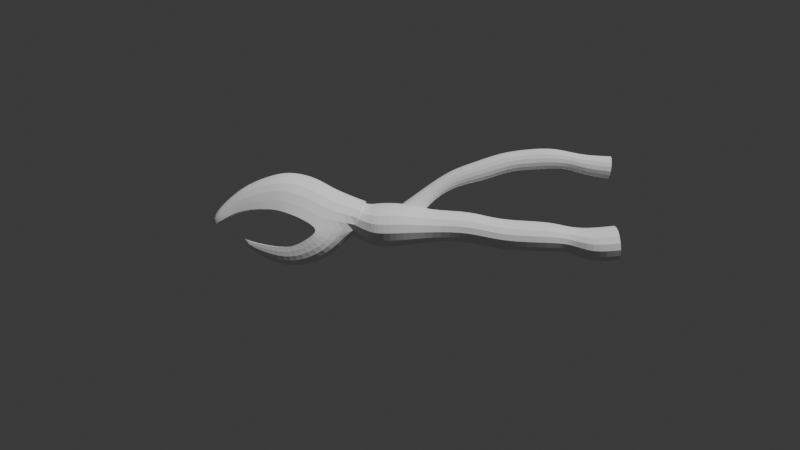 # Source: Arm.blend  (saved by Blender 4.1.24; exported with 4.5.12 LTS)
import bpy
from mathutils import Matrix  # noqa: F401  (used for matrix-valued properties, if any)

bpy.ops.wm.read_factory_settings(use_empty=True)
scene = bpy.context.scene
scene.name = 'Scene'

# ---- collections
col_collection = bpy.data.collections.new('Collection'); scene.collection.children.link(col_collection)

# ---- world
world_world = bpy.data.worlds.new('World'); scene.world = world_world
world_world.use_nodes = True; world_world.node_tree.nodes.clear()
_N = world_world.node_tree.nodes; _L = world_world.node_tree.links
n0 = _N.new('ShaderNodeOutputWorld'); n0.name = 'World Output'; n0.location = (300, 300)
n1 = _N.new('ShaderNodeBackground'); n1.name = 'Background'; n1.location = (10, 300)
n1.inputs[0].default_value = (0.05088, 0.05088, 0.05088, 1.0)
_L.new(n1.outputs[0], n0.inputs[0])
n0.is_active_output = True
world_world.color = (0.05088, 0.05088, 0.05088)
world_world.use_sun_shadow = False
world_world.sun_shadow_jitter_overblur = 0.0

# ---- cameras
cam_camera_001 = bpy.data.cameras.new('Camera.001')

# ---- meshes
me_cube_001 = bpy.data.meshes.new('Cube.001')
me_cube_001.from_pydata([(-1.0, -1.444, -1.0), (-1.0, -1.444, 1.0), (-1.0, 1.444, -1.0), (-1.0, 1.444, 1.0), (0.1218, -1.444, -0.9561), (0.1218, -1.444, 1.044), (0.1218, 1.444, -0.9561), (0.1218, 1.444, 1.044), (-1.567, -1.227, -0.7172), (-1.179, -1.227, 0.9367), (-1.567, 1.227, -0.7172), (-1.179, 1.227, 0.9367), (-2.175, -1.067, -0.3427), (-1.599, -1.067, 1.002), (-2.175, 1.046, -0.3427), (-1.599, 1.046, 1.002), (1.279, -1.001, -0.7224), (1.279, 1.001, -0.7224), (1.279, 1.001, 0.6638), (1.279, -1.001, 0.6638), (2.966, -1.001, 0.6574), (2.778, -1.001, -0.716), (2.966, 1.001, 0.6574), (2.778, 1.001, -0.716), (4.1, -1.001, 0.2632), (4.241, -1.001, -1.116), (4.1, 1.001, 0.2632), (4.241, 1.001, -1.116), (6.171, -1.001, 0.2244), (6.312, -1.001, -1.155), (6.171, 1.001, 0.2244), (6.312, 1.001, -1.155), (7.019, -0.8097, -0.02316), (7.133, -0.8097, -1.139), (7.019, 0.8097, -0.02316), (7.133, 0.8097, -1.139), (7.787, -1.127, -0.08046), (7.946, -1.127, -1.634), (7.787, 1.127, -0.08046), (7.946, 1.127, -1.634), (8.958, -1.127, 0.03955), (9.118, -1.127, -1.514), (8.958, 1.127, 0.03955), (9.118, 1.127, -1.514), (-0.136, -0.5199, 0.7836), (0.7248, -0.5199, 0.2001), (-0.136, 0.5199, 0.7836), (0.7248, 0.5199, 0.2001), (1.023, 0.3299, 1.606), (1.023, -0.3299, 1.606), (1.461, -0.3299, 1.113), (1.461, 0.3299, 1.113), (2.082, 0.3892, 2.337), (2.082, -0.3892, 2.337), (2.436, -0.3892, 1.644), (2.436, 0.3892, 1.644), (3.057, 0.4699, 2.657), (3.057, -0.4699, 2.657), (3.484, -0.4699, 1.82), (3.484, 0.4699, 1.82), (4.168, 0.4699, 3.066), (4.168, -0.4699, 3.066), (4.595, -0.4699, 2.229), (4.595, 0.4699, 2.229), (5.255, 0.4699, 3.213), (5.255, -0.4699, 3.213), (5.315, -0.4699, 2.275), (5.315, 0.4699, 2.275), (6.304, 0.4699, 3.28), (6.304, -0.4699, 3.28), (6.364, -0.4699, 2.342), (6.364, 0.4699, 2.342), (7.09, 0.3865, 3.105), (7.09, -0.3865, 3.105), (7.017, -0.3865, 2.335), (7.017, 0.3865, 2.335), (7.786, 0.4506, 2.962), (7.786, -0.4506, 2.962), (7.7, -0.4506, 2.065), (7.7, 0.4506, 2.065), (8.814, 0.5122, 2.926), (8.814, -0.5122, 2.926), (8.717, -0.5122, 1.906), (8.717, 0.5122, 1.906), (-2.041, -1.195, -0.4641), (-1.389, -1.195, 1.058), (-2.041, 1.195, -0.4641), (-1.389, 1.195, 1.058), (-3.31, -1.366, -0.1762), (-2.739, -1.366, 1.575), (-3.31, 1.366, -0.1762), (-2.739, 1.366, 1.575), (-3.878, -1.366, 0.2193), (-3.431, -1.366, 2.057), (-3.878, 1.366, 0.2193), (-3.431, 1.366, 2.057), (-4.714, -1.283, 0.5561), (-4.475, -1.283, 2.316), (-4.714, 1.283, 0.5561), (-4.475, 1.283, 2.316), (-5.262, -1.105, 0.6735), (-5.28, -1.105, 2.203), (-5.262, 1.105, 0.6735), (-5.28, 1.105, 2.203), (-6.185, -0.8084, 0.6679), (-6.397, -0.8084, 1.767), (-6.185, 0.8084, 0.6679), (-6.397, 0.8084, 1.767), (-6.894, -0.5226, 0.5015), (-7.134, -0.5226, 1.185), (-6.894, 0.5227, 0.5015), (-7.134, 0.5227, 1.185), (-7.436, -0.3513, 0.1806), (-7.696, -0.3513, 0.592), (-7.436, 0.3513, 0.1806), (-7.696, 0.3513, 0.592), (-7.985, 1.074e-06, -0.06723), (-3.586, 1.366, -0.4482), (-2.849, -1.195, -1.346), (-2.849, 1.195, -1.346), (-3.586, -1.366, -0.4483), (-4.398, 1.065, -0.9439), (-4.179, 0.9325, -1.823), (-4.179, -0.9325, -1.823), (-4.398, -1.065, -0.9439), (-5.25, 0.8259, -0.8907), (-5.374, 0.7229, -1.582), (-5.374, -0.7229, -1.582), (-5.25, -0.8259, -0.8907), (-6.129, 0.4027, -0.7202), (-6.272, 0.3525, -1.031), (-6.272, -0.3525, -1.031), (-6.129, -0.4027, -0.7202), (-6.663, -2.136e-06, -0.5272)], [], [(1, 3, 11, 9), (2, 3, 7, 6), (5, 4, 16, 19), (4, 5, 1, 0), (2, 6, 4, 0), (7, 3, 1, 5), (8, 9, 13, 12), (2, 0, 8, 10), (3, 2, 10, 11), (0, 1, 9, 8), (9, 11, 15, 13), (10, 8, 12, 14), (11, 10, 14, 15), (4, 6, 17, 16), (86, 87, 85, 84), (17, 18, 22, 23), (7, 5, 19, 18), (6, 7, 18, 17), (21, 23, 27, 25), (18, 19, 20, 22), (19, 16, 21, 20), (16, 17, 23, 21), (27, 26, 30, 31), (20, 21, 25, 24), (23, 22, 26, 27), (22, 20, 24, 26), (29, 31, 35, 33), (26, 24, 28, 30), (25, 27, 31, 29), (24, 25, 29, 28), (32, 33, 37, 36), (28, 29, 33, 32), (31, 30, 34, 35), (30, 28, 32, 34), (39, 38, 42, 43), (35, 34, 38, 39), (34, 32, 36, 38), (33, 35, 39, 37), (38, 36, 40, 42), (37, 39, 43, 41), (36, 37, 41, 40), (51, 48, 52, 55), (46, 44, 49, 48), (47, 46, 48, 51), (44, 45, 50, 49), (45, 47, 51, 50), (54, 55, 59, 58), (49, 50, 54, 53), (50, 51, 55, 54), (48, 49, 53, 52), (58, 59, 63, 62), (52, 53, 57, 56), (55, 52, 56, 59), (53, 54, 58, 57), (63, 60, 64, 67), (56, 57, 61, 60), (59, 56, 60, 63), (57, 58, 62, 61), (66, 67, 71, 70), (61, 62, 66, 65), (62, 63, 67, 66), (60, 61, 65, 64), (68, 69, 73, 72), (64, 65, 69, 68), (67, 64, 68, 71), (65, 66, 70, 69), (75, 72, 76, 79), (71, 68, 72, 75), (69, 70, 74, 73), (70, 71, 75, 74), (78, 79, 83, 82), (73, 74, 78, 77), (74, 75, 79, 78), (72, 73, 77, 76), (76, 77, 81, 80), (79, 76, 80, 83), (77, 78, 82, 81), (85, 87, 91, 89), (91, 90, 94, 95), (90, 86, 119, 117), (87, 86, 90, 91), (84, 85, 89, 88), (93, 95, 99, 97), (88, 89, 93, 92), (89, 91, 95, 93), (90, 88, 92, 94), (97, 99, 103, 101), (94, 92, 96, 98), (95, 94, 98, 99), (92, 93, 97, 96), (103, 102, 106, 107), (98, 96, 100, 102), (99, 98, 102, 103), (96, 97, 101, 100), (105, 107, 111, 109), (100, 101, 105, 104), (101, 103, 107, 105), (102, 100, 104, 106), (110, 108, 112, 114), (106, 104, 108, 110), (107, 106, 110, 111), (104, 105, 109, 108), (115, 114, 116), (111, 110, 114, 115), (108, 109, 113, 112), (109, 111, 115, 113), (86, 84, 118, 119), (112, 113, 116), (113, 115, 116), (114, 112, 116), (120, 117, 121, 124), (84, 88, 120, 118), (88, 90, 117, 120), (122, 123, 127, 126), (117, 119, 122, 121), (118, 120, 124, 123), (119, 118, 123, 122), (128, 125, 129, 132), (123, 124, 128, 127), (124, 121, 125, 128), (121, 122, 126, 125), (129, 130, 133), (125, 126, 130, 129), (126, 127, 131, 130), (127, 128, 132, 131), (130, 131, 133), (131, 132, 133), (132, 129, 133)])
_k = {(12, 14): 1.0, (12, 13): 1.0, (13, 15): 1.0, (14, 15): 1.0, (84, 86): 1.0, (84, 85): 1.0, (85, 87): 1.0, (86, 87): 1.0, (90, 94): 1.0, (88, 92): 1.0, (92, 96): 1.0, (94, 98): 1.0, (96, 100): 1.0, (98, 102): 1.0, (102, 106): 1.0, (100, 104): 1.0, (104, 108): 1.0, (106, 110): 1.0, (108, 112): 1.0, (110, 114): 1.0, (88, 120): 1.0, (90, 117): 1.0, (112, 116): 1.0, (114, 116): 1.0, (117, 121): 1.0, (120, 124): 1.0, (124, 128): 1.0, (121, 125): 1.0, (125, 129): 1.0, (128, 132): 1.0, (129, 133): 1.0, (132, 133): 1.0}
me_cube_001.attributes.new('crease_edge', 'FLOAT', 'EDGE').data.foreach_set('value', [_k.get((min(e.vertices), max(e.vertices)), 0.0) for e in me_cube_001.edges])
_uv = me_cube_001.uv_layers.new(name='UVMap')
_uv.uv.foreach_set('vector', [0.7728, 0.09319, 0.6775, 0.07838, 0.6832, 0.07266, 0.7696, 0.08494, 0.6121, 0.04948, 0.6775, 0.07838, 0.672, 0.1164, 0.5924, 0.1032, 0.7663, 0.1282, 0.8275, 0.1327, 0.8256, 0.1814, 0.7601, 0.1764, 0.8275, 0.1327, 0.7663, 0.1282, 0.7728, 0.09319, 0.8298, 0.09507, 0.9376, 0.07588, 0.9438, 0.1313, 0.8275, 0.1327, 0.8298, 0.09507, 0.672, 0.1164, 0.6775, 0.07838, 0.7728, 0.09319, 0.7663, 0.1282, 0.8264, 0.07225, 0.7696, 0.08494, 0.7664, 0.06886, 0.8194, 0.0473, 0.9376, 0.07588, 0.8298, 0.09507, 0.8264, 0.07225, 0.9216, 0.04874, 0.6775, 0.07838, 0.6121, 0.04948, 0.637, 0.03157, 0.6832, 0.07266, 0.8298, 0.09507, 0.7728, 0.09319, 0.7696, 0.08494, 0.8264, 0.07225, 0.7696, 0.08494, 0.6832, 0.07266, 0.6922, 0.05928, 0.7664, 0.06886, 0.9216, 0.04874, 0.8264, 0.07225, 0.8194, 0.0473, 0.9058, 0.0213, 0.6832, 0.07266, 0.637, 0.03157, 0.6583, 0.01916, 0.6922, 0.05928, 0.8275, 0.1327, 0.9438, 0.1313, 0.9217, 0.184, 0.8256, 0.1814, 0.1986, 0.3718, 0.2438, 0.3542, 0.262, 0.3962, 0.2272, 0.4165, 0.5989, 0.167, 0.6667, 0.1723, 0.663, 0.2484, 0.5966, 0.2426, 0.672, 0.1164, 0.7663, 0.1282, 0.7601, 0.1764, 0.6667, 0.1723, 0.5924, 0.1032, 0.672, 0.1164, 0.6667, 0.1723, 0.5989, 0.167, 0.8205, 0.2565, 0.9207, 0.2569, 0.9198, 0.3334, 0.8232, 0.3304, 0.6667, 0.1723, 0.7601, 0.1764, 0.7538, 0.2551, 0.663, 0.2484, 0.7601, 0.1764, 0.8256, 0.1814, 0.8205, 0.2565, 0.7538, 0.2551, 0.8256, 0.1814, 0.9217, 0.184, 0.9207, 0.2569, 0.8205, 0.2565, 0.5813, 0.3187, 0.6528, 0.3082, 0.6514, 0.4102, 0.5846, 0.4218, 0.7538, 0.2551, 0.8205, 0.2565, 0.8232, 0.3304, 0.7569, 0.312, 0.5966, 0.2426, 0.663, 0.2484, 0.6528, 0.3082, 0.5813, 0.3187, 0.663, 0.2484, 0.7538, 0.2551, 0.7569, 0.312, 0.6528, 0.3082, 0.8171, 0.4309, 0.9149, 0.4349, 0.9061, 0.471, 0.8183, 0.4756, 0.6528, 0.3082, 0.7569, 0.312, 0.7509, 0.4157, 0.6514, 0.4102, 0.8232, 0.3304, 0.9198, 0.3334, 0.9149, 0.4349, 0.8171, 0.4309, 0.7569, 0.312, 0.8232, 0.3304, 0.8171, 0.4309, 0.7509, 0.4157, 0.748, 0.4646, 0.8183, 0.4756, 0.8257, 0.5263, 0.7545, 0.5113, 0.7509, 0.4157, 0.8171, 0.4309, 0.8183, 0.4756, 0.748, 0.4646, 0.5846, 0.4218, 0.6514, 0.4102, 0.6484, 0.4625, 0.5851, 0.4617, 0.6514, 0.4102, 0.7509, 0.4157, 0.748, 0.4646, 0.6484, 0.4625, 0.5539, 0.5026, 0.6335, 0.5048, 0.6317, 0.5664, 0.5518, 0.5637, 0.5851, 0.4617, 0.6484, 0.4625, 0.6335, 0.5048, 0.5539, 0.5026, 0.6484, 0.4625, 0.748, 0.4646, 0.7545, 0.5113, 0.6335, 0.5048, 0.8183, 0.4756, 0.9061, 0.471, 0.9254, 0.5111, 0.8257, 0.5263, 0.6335, 0.5048, 0.7545, 0.5113, 0.7488, 0.574, 0.6317, 0.5664, 0.8257, 0.5263, 0.9254, 0.5111, 0.9327, 0.5659, 0.8279, 0.5798, 0.7545, 0.5113, 0.8257, 0.5263, 0.8279, 0.5798, 0.7488, 0.574, 0.1576, 0.9442, 0.1455, 0.8864, 0.2535, 0.8858, 0.2532, 0.9483, 0.02055, 0.9092, 0.01439, 0.8214, 0.1433, 0.8261, 0.1455, 0.8864, 0.0641, 0.9855, 0.02055, 0.9092, 0.1455, 0.8864, 0.1576, 0.9442, 0.01439, 0.8214, 0.04417, 0.7412, 0.1487, 0.7621, 0.1433, 0.8261, 0.04417, 0.7412, 0.06615, 0.6659, 0.154, 0.7024, 0.1487, 0.7621, 0.2553, 0.7624, 0.2486, 0.6938, 0.3381, 0.6783, 0.3427, 0.7529, 0.1433, 0.8261, 0.1487, 0.7621, 0.2553, 0.7624, 0.254, 0.8262, 0.1487, 0.7621, 0.154, 0.7024, 0.2486, 0.6938, 0.2553, 0.7624, 0.1455, 0.8864, 0.1433, 0.8261, 0.254, 0.8262, 0.2535, 0.8858, 0.3427, 0.7529, 0.3381, 0.6783, 0.434, 0.6769, 0.4358, 0.7539, 0.2535, 0.8858, 0.254, 0.8262, 0.3318, 0.8219, 0.3311, 0.8931, 0.2532, 0.9483, 0.2535, 0.8858, 0.3311, 0.8931, 0.3403, 0.968, 0.254, 0.8262, 0.2553, 0.7624, 0.3427, 0.7529, 0.3318, 0.8219, 0.4377, 0.9603, 0.4183, 0.8914, 0.4966, 0.8914, 0.4959, 0.9623, 0.3311, 0.8931, 0.3318, 0.8219, 0.418, 0.8244, 0.4183, 0.8914, 0.3403, 0.968, 0.3311, 0.8931, 0.4183, 0.8914, 0.4377, 0.9603, 0.3318, 0.8219, 0.3427, 0.7529, 0.4358, 0.7539, 0.418, 0.8244, 0.4942, 0.7517, 0.4933, 0.6759, 0.5786, 0.6761, 0.5784, 0.7527, 0.418, 0.8244, 0.4358, 0.7539, 0.4942, 0.7517, 0.4963, 0.8231, 0.4358, 0.7539, 0.434, 0.6769, 0.4933, 0.6759, 0.4942, 0.7517, 0.4183, 0.8914, 0.418, 0.8244, 0.4963, 0.8231, 0.4966, 0.8914, 0.5702, 0.8879, 0.5714, 0.8225, 0.6354, 0.8221, 0.6344, 0.889, 0.4966, 0.8914, 0.4963, 0.8231, 0.5714, 0.8225, 0.5702, 0.8879, 0.4959, 0.9623, 0.4966, 0.8914, 0.5702, 0.8879, 0.5794, 0.9584, 0.4963, 0.8231, 0.4942, 0.7517, 0.5784, 0.7527, 0.5714, 0.8225, 0.633, 0.9534, 0.6344, 0.889, 0.6949, 0.8967, 0.689, 0.9724, 0.5794, 0.9584, 0.5702, 0.8879, 0.6344, 0.889, 0.633, 0.9534, 0.5714, 0.8225, 0.5784, 0.7527, 0.6351, 0.7506, 0.6354, 0.8221, 0.5784, 0.7527, 0.5786, 0.6761, 0.6318, 0.683, 0.6351, 0.7506, 0.6999, 0.7435, 0.6912, 0.6705, 0.7731, 0.6552, 0.7834, 0.7374, 0.6354, 0.8221, 0.6351, 0.7506, 0.6999, 0.7435, 0.697, 0.8181, 0.6351, 0.7506, 0.6318, 0.683, 0.6912, 0.6705, 0.6999, 0.7435, 0.6344, 0.889, 0.6354, 0.8221, 0.697, 0.8181, 0.6949, 0.8967, 0.6949, 0.8967, 0.697, 0.8181, 0.7842, 0.8208, 0.7804, 0.9028, 0.689, 0.9724, 0.6949, 0.8967, 0.7804, 0.9028, 0.772, 0.9859, 0.697, 0.8181, 0.6999, 0.7435, 0.7834, 0.7374, 0.7842, 0.8208, 0.262, 0.3962, 0.2438, 0.3542, 0.2572, 0.3201, 0.3039, 0.3997, 0.2572, 0.3201, 0.1775, 0.3111, 0.1931, 0.2772, 0.2805, 0.2978, 0.1775, 0.3111, 0.1985, 0.3717, 0.1459, 0.3757, 0.1556, 0.3099, 0.2438, 0.3542, 0.1985, 0.3717, 0.1775, 0.3111, 0.2572, 0.3201, 0.2272, 0.4166, 0.262, 0.3962, 0.3039, 0.3997, 0.2653, 0.468, 0.3339, 0.3918, 0.2805, 0.2978, 0.3145, 0.2589, 0.3904, 0.3806, 0.2653, 0.468, 0.3039, 0.3997, 0.3339, 0.3918, 0.3023, 0.4758, 0.3039, 0.3997, 0.2572, 0.3201, 0.2805, 0.2978, 0.3339, 0.3918, 0.9669, 0.8072, 0.8252, 0.7638, 0.8362, 0.7279, 0.9779, 0.7713, 0.3904, 0.3806, 0.3145, 0.2589, 0.3583, 0.2433, 0.4237, 0.3481, 0.9779, 0.7713, 0.8362, 0.7279, 0.8548, 0.6825, 0.9879, 0.7232, 0.2805, 0.2978, 0.1931, 0.2772, 0.2159, 0.2292, 0.3145, 0.2589, 0.3023, 0.4758, 0.3339, 0.3918, 0.3904, 0.3806, 0.3563, 0.4853, 0.3157, 0.2107, 0.228, 0.1973, 0.2367, 0.1417, 0.3017, 0.1404, 0.9879, 0.7232, 0.8548, 0.6825, 0.8729, 0.6563, 0.9875, 0.6913, 0.3145, 0.2589, 0.2159, 0.2292, 0.228, 0.1973, 0.3157, 0.2107, 0.3563, 0.4853, 0.3904, 0.3806, 0.4334, 0.409, 0.3917, 0.4941, 0.4718, 0.2986, 0.4239, 0.2219, 0.477, 0.2077, 0.5079, 0.2572, 0.3917, 0.4941, 0.4334, 0.409, 0.4865, 0.4641, 0.4458, 0.5203, 0.4237, 0.3481, 0.3583, 0.2433, 0.4239, 0.2219, 0.4718, 0.2986, 0.9875, 0.6913, 0.8729, 0.6563, 0.9029, 0.613, 0.9868, 0.6387, 0.9835, 0.5964, 0.9293, 0.5798, 0.9482, 0.5499, 0.9846, 0.561, 0.9868, 0.6387, 0.9029, 0.613, 0.9293, 0.5798, 0.9835, 0.5964, 0.3017, 0.1404, 0.2367, 0.1417, 0.2341, 0.09642, 0.2756, 0.08984, 0.4458, 0.5203, 0.4865, 0.4641, 0.515, 0.5179, 0.4839, 0.5503, 0.2474, 0.05046, 0.2212, 0.06085, 0.2109, 0.02174, 0.2756, 0.08984, 0.2341, 0.09642, 0.2212, 0.06085, 0.2474, 0.05046, 0.4839, 0.5503, 0.515, 0.5179, 0.5323, 0.5666, 0.5072, 0.5833, 0.5079, 0.2572, 0.477, 0.2077, 0.5208, 0.1916, 0.5416, 0.2249, 0.1985, 0.3717, 0.2272, 0.4166, 0.1985, 0.4535, 0.1459, 0.3757, 0.5072, 0.5833, 0.5323, 0.5666, 0.5352, 0.6162, 0.5416, 0.2249, 0.5208, 0.1916, 0.5653, 0.187, 0.9846, 0.561, 0.9482, 0.5499, 0.976, 0.5242, 0.819, 0.784, 0.9607, 0.8273, 0.9301, 0.8719, 0.8195, 0.8381, 0.2272, 0.4166, 0.2653, 0.468, 0.2533, 0.4851, 0.1985, 0.4535, 0.8252, 0.7638, 0.9669, 0.8072, 0.9607, 0.8273, 0.819, 0.784, 0.1057, 0.4153, 0.1467, 0.476, 0.1024, 0.496, 0.0706, 0.4489, 0.1556, 0.3099, 0.1459, 0.3757, 0.07254, 0.3404, 0.1006, 0.2968, 0.1985, 0.4535, 0.2533, 0.4851, 0.2307, 0.5339, 0.1815, 0.5292, 0.1459, 0.3757, 0.1985, 0.4535, 0.1467, 0.476, 0.1057, 0.4153, 0.8184, 0.8861, 0.9041, 0.9123, 0.868, 0.9521, 0.8262, 0.9393, 0.1815, 0.5292, 0.2307, 0.5339, 0.2382, 0.5811, 0.2017, 0.5927, 0.8195, 0.8381, 0.9301, 0.8719, 0.9041, 0.9123, 0.8184, 0.8861, 0.1006, 0.2968, 0.07254, 0.3404, 0.03334, 0.2824, 0.06666, 0.2599, 0.03308, 0.2149, 0.01476, 0.2219, 0.01362, 0.1807, 0.06666, 0.2599, 0.03334, 0.2824, 0.01476, 0.2219, 0.03308, 0.2149, 0.0706, 0.4489, 0.1024, 0.496, 0.05993, 0.5071, 0.04442, 0.4842, 0.2017, 0.5927, 0.2382, 0.5811, 0.252, 0.6327, 0.236, 0.6423, 0.04442, 0.4842, 0.05993, 0.5071, 0.03141, 0.5097, 0.236, 0.6423, 0.252, 0.6327, 0.2661, 0.6675, 0.8262, 0.9393, 0.868, 0.9521, 0.8381, 0.9751])
me_cube_001.update()

# ---- objects
ob_cube = bpy.data.objects.new('Cube', me_cube_001)
ob_empty = bpy.data.objects.new('Empty', None)
ob_empty_001 = bpy.data.objects.new('Empty.001', None)
ob_camera = bpy.data.objects.new('Camera', cam_camera_001)

# ---- transforms, parenting, visibility, modifiers, constraints
ob_cube.location = (0.0, 0.0, 0.0)
ob_cube.scale = (0.1281, 0.1281, 0.1281)
_m = ob_cube.modifiers.new('Subdivision', 'SUBSURF')
_m.levels = 2
ob_empty.location = (8.173, -6.015e-07, 4.477)
ob_empty.rotation_euler = (1.571, -0.0, -0.0)
ob_empty.scale = (5.016, 5.016, 5.016)
ob_empty.empty_display_type = 'IMAGE'
ob_empty.empty_display_size = 5.0
ob_empty.show_empty_image_perspective = False
ob_empty_001.location = (-5.908e-16, 4.077, -2.661)
ob_empty_001.rotation_euler = (1.571, -0.0, 1.571)
ob_empty_001.scale = (3.001, 3.001, 3.001)
ob_empty_001.empty_display_type = 'IMAGE'
ob_empty_001.empty_display_size = 5.0
ob_empty_001.show_empty_image_perspective = False
ob_camera.location = (0.0, -5.961, 0.0)
ob_camera.rotation_euler = (1.571, -0.0, 0.0)

# ---- collection membership
col_collection.objects.link(ob_cube)
col_collection.objects.link(ob_empty)
col_collection.objects.link(ob_empty_001)
col_collection.objects.link(ob_camera)

# ---- scene / render settings (as saved in the file)
scene.camera = ob_camera
scene.frame_start = 1; scene.frame_end = 250; scene.frame_set(2)
scene.render.engine = 'BLENDER_EEVEE_NEXT'
scene.cycles.sampling_pattern = 'TABULATED_SOBOL'
scene.eevee.ray_tracing_options.trace_max_roughness = 0.0
bpy.context.view_layer.update()

# ---- added for rendering (the .blend has no usable light): sun
light_auto_sun = bpy.data.lights.new('AutoSun', 'SUN')
light_auto_sun.energy = 3.0
light_auto_sun.angle = 0.0523599
ob_auto_sun = bpy.data.objects.new('AutoSun', light_auto_sun)
scene.collection.objects.link(ob_auto_sun)
ob_auto_sun.rotation_euler = (0.872665, 0.174533, 0.523599)
bpy.context.view_layer.update()
